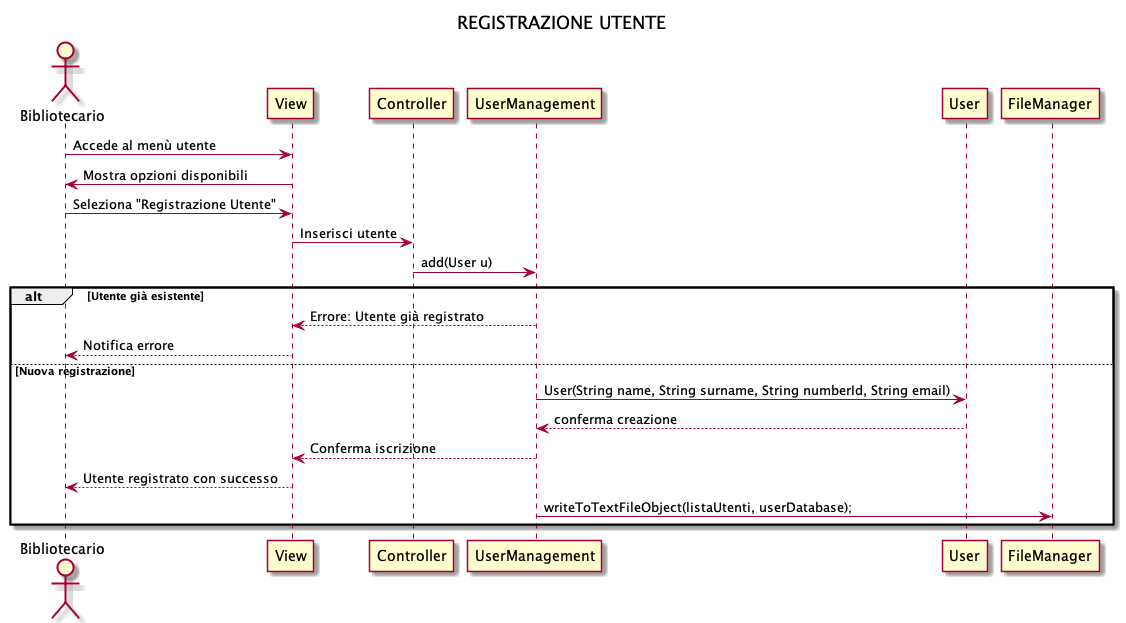

The diagram above was rendered by PlantUML. Its source (embedded in the PNG):
@startuml
title REGISTRAZIONE UTENTE

actor Bibliotecario
participant View
participant Controller
participant UserManagement
participant User
participant FileManager
 
Bibliotecario -> View: Accede al menù utente
View -> Bibliotecario: Mostra opzioni disponibili
Bibliotecario -> View: Seleziona "Registrazione Utente"
 View-> Controller: Inserisci utente 
Controller-> UserManagement: add(User u)

alt Utente già esistente
	UserManagement --> View: Errore: Utente già registrato
                  View  --> Bibliotecario: Notifica errore
else Nuova registrazione
	UserManagement -> User: User(String name, String surname, String numberId, String email)
	User --> UserManagement: conferma creazione
	UserManagement --> View: Conferma iscrizione
	View --> Bibliotecario: Utente registrato con successo
	UserManagement -> FileManager: writeToTextFileObject(listaUtenti, userDatabase);
end
@enduml